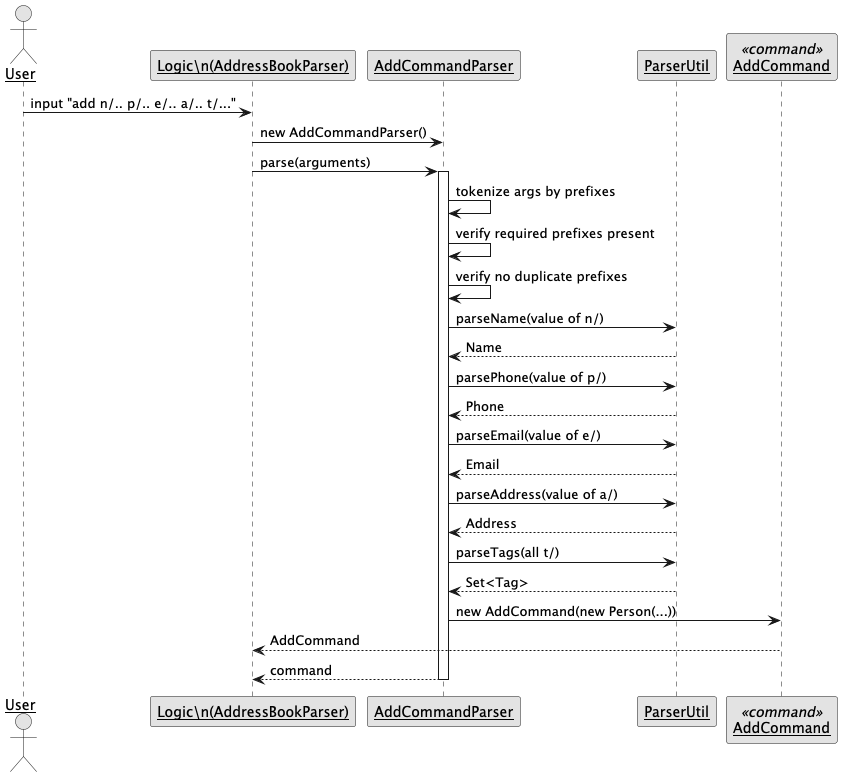

The diagram above was rendered by PlantUML. Its source (embedded in the PNG):
@startuml
' Add command parsing sequence
' Mirrors code in
' - src/main/java/seedu/address/logic/parser/AddressBookParser.java
' - src/main/java/seedu/address/logic/parser/AddCommandParser.java
' - src/main/java/seedu/address/logic/parser/ParserUtil.java

skinparam monochrome true
skinparam shadowing false
skinparam sequenceArrowThickness 1
skinparam sequenceParticipant underline

actor User as U
participant "Logic\\n(AddressBookParser)" as ABP
participant "AddCommandParser" as ACP
participant "ParserUtil" as PU
participant "AddCommand" as AC <<command>>

U -> ABP : input "add n/.. p/.. e/.. a/.. t/..."
ABP -> ACP : new AddCommandParser()
ABP -> ACP : parse(arguments)

activate ACP
ACP -> ACP : tokenize args by prefixes
ACP -> ACP : verify required prefixes present
ACP -> ACP : verify no duplicate prefixes

ACP -> PU : parseName(value of n/)
PU --> ACP : Name
ACP -> PU : parsePhone(value of p/)
PU --> ACP : Phone
ACP -> PU : parseEmail(value of e/)
PU --> ACP : Email
ACP -> PU : parseAddress(value of a/)
PU --> ACP : Address
ACP -> PU : parseTags(all t/)
PU --> ACP : Set<Tag>

ACP -> AC : new AddCommand(new Person(...))
AC --> ABP : AddCommand

return command
@enduml